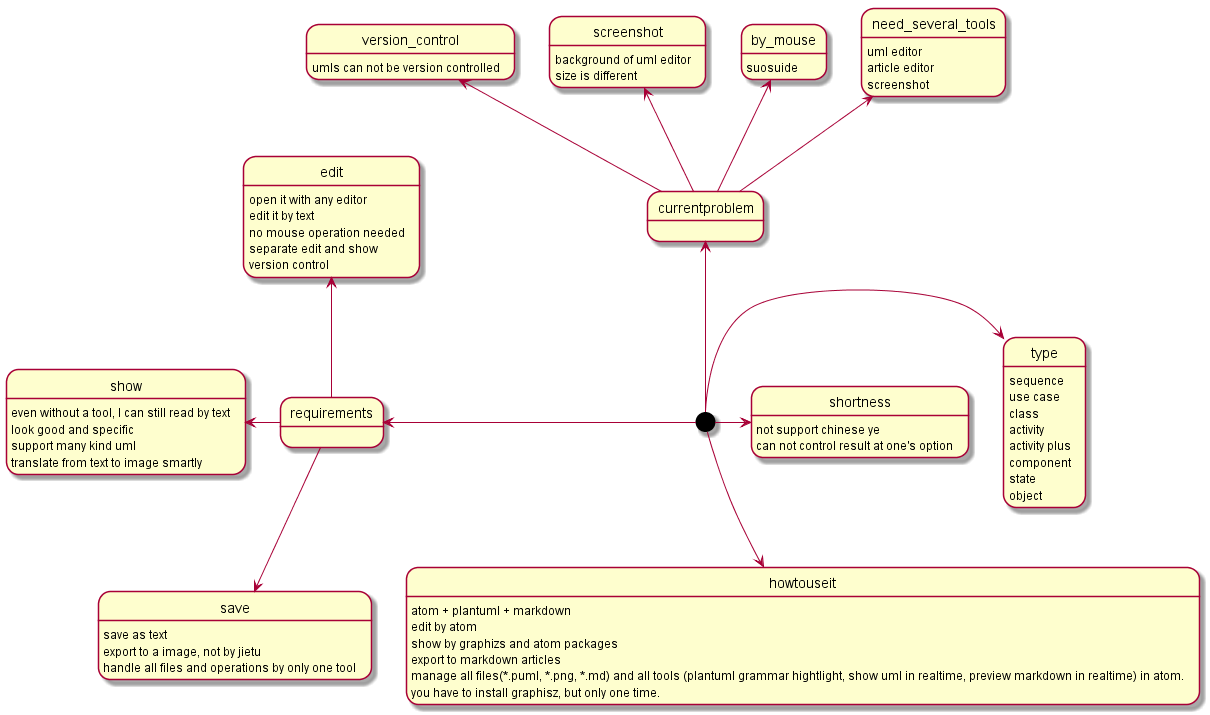

The diagram above was rendered by PlantUML. Its source (embedded in the PNG):
@startuml

[*] -up-> currentproblem
[*] -left-> requirements
[*] --> howtouseit
[*] -right-> type
[*] -> shortness

currentproblem -up-> need_several_tools
need_several_tools : uml editor
need_several_tools : article editor
need_several_tools : screenshot

currentproblem -up-> by_mouse
by_mouse : suosuide

currentproblem -up-> screenshot
screenshot : background of uml editor
screenshot : size is different

currentproblem -up-> version_control
version_control : umls can not be version controlled

requirements -up-> edit
edit : open it with any editor
edit : edit it by text
edit : no mouse operation needed
edit : separate edit and show
edit : version control
requirements -left-> show
show : even without a tool, I can still read by text
show : look good and specific
show : support many kind uml
show : translate from text to image smartly
requirements -down-> save
save : save as text
save : export to a image, not by jietu
save : handle all files and operations by only one tool

howtouseit : atom + plantuml + markdown
howtouseit : edit by atom
howtouseit : show by graphizs and atom packages
howtouseit : export to markdown articles
howtouseit : manage all files(*.puml, *.png, *.md) and all tools (plantuml grammar hightlight, show uml in realtime, preview markdown in realtime) in atom.
howtouseit : you have to install graphisz, but only one time.

type : sequence
type : use case
type : class
type : activity
type : activity plus
type : component
type : state
type : object

shortness : not support chinese ye
shortness : can not control result at one's option
@enduml